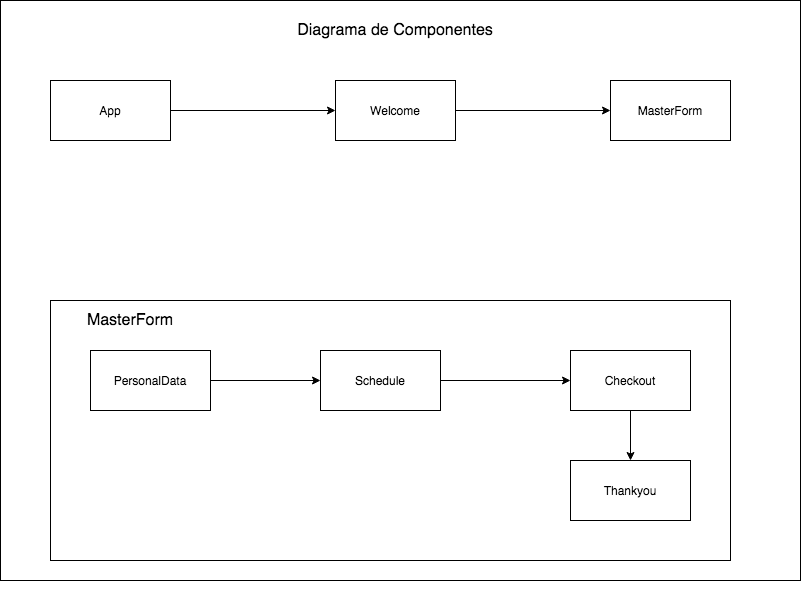

The diagram above was exported from draw.io. Its source (the exported page's mxGraphModel, read from the mxfile embedded in the PNG):
<mxGraphModel dx="1074" dy="595" grid="1" gridSize="10" guides="1" tooltips="1" connect="1" arrows="1" fold="1" page="1" pageScale="1" pageWidth="850" pageHeight="1100" math="0" shadow="0">
  <root>
    <mxCell id="FhK43-YLZzahrqZEj2iO-0" />
    <mxCell id="FhK43-YLZzahrqZEj2iO-1" parent="FhK43-YLZzahrqZEj2iO-0" />
    <mxCell id="nZSyOdOVabK5g3eK831l-1" value="" style="rounded=0;whiteSpace=wrap;html=1;" vertex="1" parent="FhK43-YLZzahrqZEj2iO-1">
      <mxGeometry x="30" y="20" width="800" height="580" as="geometry" />
    </mxCell>
    <mxCell id="FhK43-YLZzahrqZEj2iO-3" value="Diagrama de Componentes" style="text;html=1;strokeColor=none;fillColor=none;align=center;verticalAlign=middle;whiteSpace=wrap;rounded=0;sketch=0;fontSize=16;" parent="FhK43-YLZzahrqZEj2iO-1" vertex="1">
      <mxGeometry x="290" y="40" width="270" height="20" as="geometry" />
    </mxCell>
    <mxCell id="FhK43-YLZzahrqZEj2iO-5" value="" style="group" parent="FhK43-YLZzahrqZEj2iO-1" vertex="1" connectable="0">
      <mxGeometry x="80" y="100" width="120" height="60" as="geometry" />
    </mxCell>
    <mxCell id="FhK43-YLZzahrqZEj2iO-2" value="" style="rounded=0;whiteSpace=wrap;html=1;sketch=0;" parent="FhK43-YLZzahrqZEj2iO-5" vertex="1">
      <mxGeometry width="120" height="60" as="geometry" />
    </mxCell>
    <mxCell id="FhK43-YLZzahrqZEj2iO-4" value="App" style="text;html=1;strokeColor=none;fillColor=none;align=center;verticalAlign=middle;whiteSpace=wrap;rounded=0;sketch=0;" parent="FhK43-YLZzahrqZEj2iO-5" vertex="1">
      <mxGeometry x="40" y="20" width="40" height="20" as="geometry" />
    </mxCell>
    <mxCell id="FhK43-YLZzahrqZEj2iO-7" value="" style="group" parent="FhK43-YLZzahrqZEj2iO-1" vertex="1" connectable="0">
      <mxGeometry x="120" y="370" width="120" height="60" as="geometry" />
    </mxCell>
    <mxCell id="FhK43-YLZzahrqZEj2iO-8" value="" style="rounded=0;whiteSpace=wrap;html=1;sketch=0;" parent="FhK43-YLZzahrqZEj2iO-7" vertex="1">
      <mxGeometry width="120" height="60" as="geometry" />
    </mxCell>
    <mxCell id="FhK43-YLZzahrqZEj2iO-9" value="PersonalData" style="text;html=1;strokeColor=none;fillColor=none;align=center;verticalAlign=middle;whiteSpace=wrap;rounded=0;sketch=0;" parent="FhK43-YLZzahrqZEj2iO-7" vertex="1">
      <mxGeometry x="40" y="20" width="40" height="20" as="geometry" />
    </mxCell>
    <mxCell id="FhK43-YLZzahrqZEj2iO-10" value="" style="group" parent="FhK43-YLZzahrqZEj2iO-1" vertex="1" connectable="0">
      <mxGeometry x="365" y="100" width="120" height="60" as="geometry" />
    </mxCell>
    <mxCell id="FhK43-YLZzahrqZEj2iO-11" value="" style="rounded=0;whiteSpace=wrap;html=1;sketch=0;" parent="FhK43-YLZzahrqZEj2iO-10" vertex="1">
      <mxGeometry width="120" height="60" as="geometry" />
    </mxCell>
    <mxCell id="FhK43-YLZzahrqZEj2iO-12" value="Welcome" style="text;html=1;strokeColor=none;fillColor=none;align=center;verticalAlign=middle;whiteSpace=wrap;rounded=0;sketch=0;" parent="FhK43-YLZzahrqZEj2iO-10" vertex="1">
      <mxGeometry x="40" y="20" width="40" height="20" as="geometry" />
    </mxCell>
    <mxCell id="FhK43-YLZzahrqZEj2iO-17" value="" style="group" parent="FhK43-YLZzahrqZEj2iO-1" vertex="1" connectable="0">
      <mxGeometry x="600" y="370" width="200" height="240" as="geometry" />
    </mxCell>
    <mxCell id="FhK43-YLZzahrqZEj2iO-18" value="" style="rounded=0;whiteSpace=wrap;html=1;sketch=0;" parent="FhK43-YLZzahrqZEj2iO-17" vertex="1">
      <mxGeometry width="120" height="60" as="geometry" />
    </mxCell>
    <mxCell id="FhK43-YLZzahrqZEj2iO-19" value="Checkout" style="text;html=1;strokeColor=none;fillColor=none;align=center;verticalAlign=middle;whiteSpace=wrap;rounded=0;sketch=0;" parent="FhK43-YLZzahrqZEj2iO-17" vertex="1">
      <mxGeometry x="40" y="20" width="40" height="20" as="geometry" />
    </mxCell>
    <mxCell id="FhK43-YLZzahrqZEj2iO-20" value="" style="group" parent="FhK43-YLZzahrqZEj2iO-17" vertex="1" connectable="0">
      <mxGeometry y="110" width="120" height="60" as="geometry" />
    </mxCell>
    <mxCell id="FhK43-YLZzahrqZEj2iO-21" value="" style="rounded=0;whiteSpace=wrap;html=1;sketch=0;" parent="FhK43-YLZzahrqZEj2iO-20" vertex="1">
      <mxGeometry width="120" height="60" as="geometry" />
    </mxCell>
    <mxCell id="FhK43-YLZzahrqZEj2iO-22" value="Thankyou" style="text;html=1;strokeColor=none;fillColor=none;align=center;verticalAlign=middle;whiteSpace=wrap;rounded=0;sketch=0;" parent="FhK43-YLZzahrqZEj2iO-20" vertex="1">
      <mxGeometry x="40" y="20" width="40" height="20" as="geometry" />
    </mxCell>
    <mxCell id="FhK43-YLZzahrqZEj2iO-32" style="edgeStyle=orthogonalEdgeStyle;curved=0;rounded=1;sketch=0;orthogonalLoop=1;jettySize=auto;html=1;exitX=0.5;exitY=1;exitDx=0;exitDy=0;entryX=0.5;entryY=0;entryDx=0;entryDy=0;fontSize=16;" parent="FhK43-YLZzahrqZEj2iO-17" source="FhK43-YLZzahrqZEj2iO-18" target="FhK43-YLZzahrqZEj2iO-21" edge="1">
      <mxGeometry relative="1" as="geometry" />
    </mxCell>
    <mxCell id="FhK43-YLZzahrqZEj2iO-30" style="edgeStyle=orthogonalEdgeStyle;curved=0;rounded=1;sketch=0;orthogonalLoop=1;jettySize=auto;html=1;exitX=1;exitY=0.5;exitDx=0;exitDy=0;fontSize=16;entryX=0;entryY=0.5;entryDx=0;entryDy=0;" parent="FhK43-YLZzahrqZEj2iO-1" source="FhK43-YLZzahrqZEj2iO-8" target="FhK43-YLZzahrqZEj2iO-14" edge="1">
      <mxGeometry relative="1" as="geometry">
        <mxPoint x="270" y="390" as="targetPoint" />
      </mxGeometry>
    </mxCell>
    <mxCell id="FhK43-YLZzahrqZEj2iO-31" style="edgeStyle=orthogonalEdgeStyle;curved=0;rounded=1;sketch=0;orthogonalLoop=1;jettySize=auto;html=1;exitX=1;exitY=0.5;exitDx=0;exitDy=0;entryX=0;entryY=0.5;entryDx=0;entryDy=0;fontSize=16;" parent="FhK43-YLZzahrqZEj2iO-1" source="FhK43-YLZzahrqZEj2iO-14" target="FhK43-YLZzahrqZEj2iO-18" edge="1">
      <mxGeometry relative="1" as="geometry" />
    </mxCell>
    <mxCell id="FhK43-YLZzahrqZEj2iO-34" value="" style="group" parent="FhK43-YLZzahrqZEj2iO-1" vertex="1" connectable="0">
      <mxGeometry x="640" y="100" width="120" height="60" as="geometry" />
    </mxCell>
    <mxCell id="FhK43-YLZzahrqZEj2iO-35" value="" style="rounded=0;whiteSpace=wrap;html=1;sketch=0;" parent="FhK43-YLZzahrqZEj2iO-34" vertex="1">
      <mxGeometry width="120" height="60" as="geometry" />
    </mxCell>
    <mxCell id="FhK43-YLZzahrqZEj2iO-36" value="MasterForm" style="text;html=1;strokeColor=none;fillColor=none;align=center;verticalAlign=middle;whiteSpace=wrap;rounded=0;sketch=0;" parent="FhK43-YLZzahrqZEj2iO-34" vertex="1">
      <mxGeometry x="40" y="20" width="40" height="20" as="geometry" />
    </mxCell>
    <mxCell id="FhK43-YLZzahrqZEj2iO-37" style="edgeStyle=orthogonalEdgeStyle;curved=0;rounded=1;sketch=0;orthogonalLoop=1;jettySize=auto;html=1;exitX=1;exitY=0.5;exitDx=0;exitDy=0;entryX=0;entryY=0.5;entryDx=0;entryDy=0;fontSize=16;" parent="FhK43-YLZzahrqZEj2iO-1" source="FhK43-YLZzahrqZEj2iO-2" target="FhK43-YLZzahrqZEj2iO-11" edge="1">
      <mxGeometry relative="1" as="geometry" />
    </mxCell>
    <mxCell id="FhK43-YLZzahrqZEj2iO-42" style="edgeStyle=orthogonalEdgeStyle;curved=0;rounded=1;sketch=0;orthogonalLoop=1;jettySize=auto;html=1;exitX=1;exitY=0.5;exitDx=0;exitDy=0;fontSize=16;" parent="FhK43-YLZzahrqZEj2iO-1" source="FhK43-YLZzahrqZEj2iO-11" target="FhK43-YLZzahrqZEj2iO-35" edge="1">
      <mxGeometry relative="1" as="geometry" />
    </mxCell>
    <mxCell id="FhK43-YLZzahrqZEj2iO-48" value="MasterForm" style="text;html=1;strokeColor=none;fillColor=none;align=center;verticalAlign=middle;whiteSpace=wrap;rounded=0;sketch=0;fontSize=16;" parent="FhK43-YLZzahrqZEj2iO-1" vertex="1">
      <mxGeometry x="100" y="330" width="120" height="20" as="geometry" />
    </mxCell>
    <mxCell id="FhK43-YLZzahrqZEj2iO-47" value="" style="rounded=0;whiteSpace=wrap;html=1;sketch=0;fontSize=16;fillColor=none;" parent="FhK43-YLZzahrqZEj2iO-1" vertex="1">
      <mxGeometry x="80" y="320" width="680" height="260" as="geometry" />
    </mxCell>
    <mxCell id="FhK43-YLZzahrqZEj2iO-54" value="" style="group" parent="FhK43-YLZzahrqZEj2iO-1" vertex="1" connectable="0">
      <mxGeometry x="350" y="370" width="120" height="60" as="geometry" />
    </mxCell>
    <mxCell id="FhK43-YLZzahrqZEj2iO-14" value="" style="rounded=0;whiteSpace=wrap;html=1;sketch=0;" parent="FhK43-YLZzahrqZEj2iO-54" vertex="1">
      <mxGeometry width="120" height="60" as="geometry" />
    </mxCell>
    <mxCell id="FhK43-YLZzahrqZEj2iO-15" value="Schedule" style="text;html=1;strokeColor=none;fillColor=none;align=center;verticalAlign=middle;whiteSpace=wrap;rounded=0;sketch=0;" parent="FhK43-YLZzahrqZEj2iO-54" vertex="1">
      <mxGeometry x="35" y="20" width="50" height="20" as="geometry" />
    </mxCell>
  </root>
</mxGraphModel>